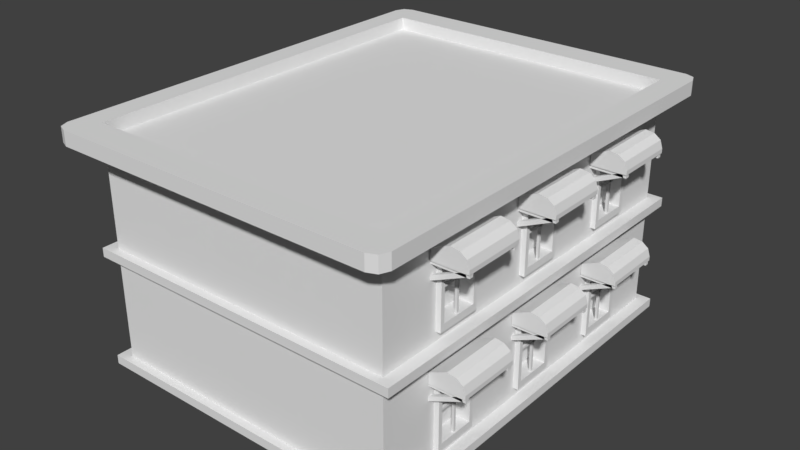 # Source: building-one.blend  (saved by Blender 2.79.0; exported with 4.5.12 LTS)
import bpy
from mathutils import Matrix  # noqa: F401  (used for matrix-valued properties, if any)

bpy.ops.wm.read_factory_settings(use_empty=True)
scene = bpy.context.scene
scene.name = 'Scene'

# ---- collections
col_collection_1 = bpy.data.collections.new('Collection 1'); scene.collection.children.link(col_collection_1)

# ---- world
world_world = bpy.data.worlds.new('World'); scene.world = world_world
world_world.color = (0.05088, 0.05088, 0.05088)
world_world.use_sun_shadow = False
world_world.sun_shadow_jitter_overblur = 0.0
world_world.cycles.sampling_method = 'MANUAL'

# ---- meshes
me_cube_007 = bpy.data.meshes.new('Cube.007')
me_cube_007.from_pydata([(2.816, 1.513, 3.665), (2.816, 1.513, 3.743), (2.816, 1.591, 3.665), (2.816, 1.591, 3.743), (3.586, 1.513, 3.665), (3.586, 1.513, 3.743), (3.586, 1.591, 3.665), (3.586, 1.591, 3.743), (2.831, 1.513, 3.359), (2.8, 1.513, 3.43), (2.831, 1.591, 3.359), (2.8, 1.591, 3.43), (3.535, 1.513, 3.672), (3.504, 1.513, 3.743), (3.535, 1.591, 3.672), (3.504, 1.591, 3.743), (2.816, 2.574, 3.665), (2.816, 2.574, 3.743), (2.816, 2.652, 3.665), (2.816, 2.652, 3.743), (3.586, 2.574, 3.665), (3.586, 2.574, 3.743), (3.586, 2.652, 3.665), (3.586, 2.652, 3.743), (2.831, 2.574, 3.359), (2.8, 2.574, 3.43), (2.831, 2.652, 3.359), (2.8, 2.652, 3.43), (3.535, 2.574, 3.672), (3.504, 2.574, 3.743), (3.535, 2.652, 3.672), (3.504, 2.652, 3.743), (2.924, 1.491, 3.725), (2.924, 1.491, 3.93), (2.924, 2.674, 3.725), (2.924, 2.674, 3.93), (3.596, 1.491, 3.732), (3.596, 1.491, 3.813), (3.596, 2.674, 3.732), (3.596, 2.674, 3.813), (3.428, 2.674, 3.725), (3.26, 2.674, 3.725), (3.092, 2.674, 3.725), (3.092, 2.674, 4.002), (3.26, 2.674, 4.073), (3.428, 2.674, 4.048), (3.092, 1.491, 3.725), (3.26, 1.491, 3.725), (3.428, 1.491, 3.725), (3.428, 1.491, 4.048), (3.26, 1.491, 4.073), (3.092, 1.491, 4.002), (2.924, 2.608, 3.725), (2.924, 1.558, 3.725), (2.924, 1.558, 3.93), (2.924, 2.608, 3.93), (3.596, 1.558, 3.732), (3.596, 2.608, 3.732), (3.596, 2.608, 3.813), (3.596, 1.558, 3.813), (3.428, 2.608, 4.048), (3.428, 1.558, 4.048), (3.26, 2.608, 4.073), (3.26, 1.558, 4.073), (3.092, 2.608, 4.002), (3.092, 1.558, 4.002), (3.092, 2.608, 3.725), (3.092, 1.558, 3.725), (3.26, 2.608, 3.725), (3.26, 1.558, 3.725), (3.428, 2.608, 3.725), (3.428, 1.558, 3.725), (3.55, 2.674, 3.957), (3.55, 1.491, 3.732), (3.55, 2.674, 3.732), (3.55, 1.491, 3.957), (3.55, 2.608, 3.957), (3.55, 1.558, 3.957), (3.55, 2.608, 3.732), (3.55, 1.558, 3.732), (2.853, 2.608, 3.777), (2.853, 1.558, 3.777), (3.021, 2.608, 3.826), (3.021, 1.558, 3.826), (3.189, 2.608, 3.896), (3.189, 1.558, 3.896), (3.357, 2.608, 3.968), (3.357, 1.558, 3.968), (3.48, 2.608, 3.98), (3.48, 1.558, 3.98), (2.816, -2.695, 3.665), (2.816, -2.695, 3.743), (2.816, -2.617, 3.665), (2.816, -2.617, 3.743), (3.586, -2.695, 3.665), (3.586, -2.695, 3.743), (3.586, -2.617, 3.665), (3.586, -2.617, 3.743), (2.831, -2.695, 3.359), (2.8, -2.695, 3.43), (2.831, -2.617, 3.359), (2.8, -2.617, 3.43), (3.535, -2.695, 3.672), (3.504, -2.695, 3.743), (3.535, -2.617, 3.672), (3.504, -2.617, 3.743), (2.816, -1.634, 3.665), (2.816, -1.634, 3.743), (2.816, -1.557, 3.665), (2.816, -1.557, 3.743), (3.586, -1.634, 3.665), (3.586, -1.634, 3.743), (3.586, -1.557, 3.665), (3.586, -1.557, 3.743), (2.831, -1.634, 3.359), (2.8, -1.634, 3.43), (2.831, -1.557, 3.359), (2.8, -1.557, 3.43), (3.535, -1.634, 3.672), (3.504, -1.634, 3.743), (3.535, -1.557, 3.672), (3.504, -1.557, 3.743), (2.924, -2.718, 3.725), (2.924, -2.718, 3.93), (2.924, -1.534, 3.725), (2.924, -1.534, 3.93), (3.596, -2.718, 3.732), (3.596, -2.718, 3.813), (3.596, -1.534, 3.732), (3.596, -1.534, 3.813), (3.428, -1.534, 3.725), (3.26, -1.534, 3.725), (3.092, -1.534, 3.725), (3.092, -1.534, 4.002), (3.26, -1.534, 4.073), (3.428, -1.534, 4.048), (3.092, -2.718, 3.725), (3.26, -2.718, 3.725), (3.428, -2.718, 3.725), (3.428, -2.718, 4.048), (3.26, -2.718, 4.073), (3.092, -2.718, 4.002), (2.924, -1.601, 3.725), (2.924, -2.651, 3.725), (2.924, -2.651, 3.93), (2.924, -1.601, 3.93), (3.596, -2.651, 3.732), (3.596, -1.601, 3.732), (3.596, -1.601, 3.813), (3.596, -2.651, 3.813), (3.428, -1.601, 4.048), (3.428, -2.651, 4.048), (3.26, -1.601, 4.073), (3.26, -2.651, 4.073), (3.092, -1.601, 4.002), (3.092, -2.651, 4.002), (3.092, -1.601, 3.725), (3.092, -2.651, 3.725), (3.26, -1.601, 3.725), (3.26, -2.651, 3.725), (3.428, -1.601, 3.725), (3.428, -2.651, 3.725), (3.55, -1.534, 3.957), (3.55, -2.718, 3.732), (3.55, -1.534, 3.732), (3.55, -2.718, 3.957), (3.55, -1.601, 3.957), (3.55, -2.651, 3.957), (3.55, -1.601, 3.732), (3.55, -2.651, 3.732), (2.853, -1.601, 3.777), (2.853, -2.651, 3.777), (3.021, -1.601, 3.826), (3.021, -2.651, 3.826), (3.189, -1.601, 3.896), (3.189, -2.651, 3.896), (3.357, -1.601, 3.968), (3.357, -2.651, 3.968), (3.48, -1.601, 3.98), (3.48, -2.651, 3.98), (2.816, -0.5608, 3.665), (2.816, -0.5608, 3.743), (2.816, -0.4831, 3.665), (2.816, -0.4831, 3.743), (3.586, -0.5608, 3.665), (3.586, -0.5608, 3.743), (3.586, -0.4831, 3.665), (3.586, -0.4831, 3.743), (2.831, -0.5608, 3.359), (2.8, -0.5608, 3.43), (2.831, -0.4831, 3.359), (2.8, -0.4831, 3.43), (3.535, -0.5608, 3.672), (3.504, -0.5608, 3.743), (3.535, -0.4831, 3.672), (3.504, -0.4831, 3.743), (2.816, 0.4997, 3.665), (2.816, 0.4997, 3.743), (2.816, 0.5774, 3.665), (2.816, 0.5774, 3.743), (3.586, 0.4997, 3.665), (3.586, 0.4997, 3.743), (3.586, 0.5774, 3.665), (3.586, 0.5774, 3.743), (2.831, 0.4997, 3.359), (2.8, 0.4997, 3.43), (2.831, 0.5774, 3.359), (2.8, 0.5774, 3.43), (3.535, 0.4997, 3.672), (3.504, 0.4997, 3.743), (3.535, 0.5774, 3.672), (3.504, 0.5774, 3.743), (2.924, -0.5834, 3.725), (2.924, -0.5834, 3.93), (2.924, 0.6, 3.725), (2.924, 0.6, 3.93), (3.596, -0.5834, 3.732), (3.596, -0.5834, 3.813), (3.596, 0.6, 3.732), (3.596, 0.6, 3.813), (3.428, 0.6, 3.725), (3.26, 0.6, 3.725), (3.092, 0.6, 3.725), (3.092, 0.6, 4.002), (3.26, 0.6, 4.073), (3.428, 0.6, 4.048), (3.092, -0.5834, 3.725), (3.26, -0.5834, 3.725), (3.428, -0.5834, 3.725), (3.428, -0.5834, 4.048), (3.26, -0.5834, 4.073), (3.092, -0.5834, 4.002), (2.924, 0.5333, 3.725), (2.924, -0.5167, 3.725), (2.924, -0.5167, 3.93), (2.924, 0.5333, 3.93), (3.596, -0.5167, 3.732), (3.596, 0.5333, 3.732), (3.596, 0.5333, 3.813), (3.596, -0.5167, 3.813), (3.428, 0.5333, 4.048), (3.428, -0.5167, 4.048), (3.26, 0.5333, 4.073), (3.26, -0.5167, 4.073), (3.092, 0.5333, 4.002), (3.092, -0.5167, 4.002), (3.092, 0.5333, 3.725), (3.092, -0.5167, 3.725), (3.26, 0.5333, 3.725), (3.26, -0.5167, 3.725), (3.428, 0.5333, 3.725), (3.428, -0.5167, 3.725), (3.55, 0.6, 3.957), (3.55, -0.5834, 3.732), (3.55, 0.6, 3.732), (3.55, -0.5834, 3.957), (3.55, 0.5333, 3.957), (3.55, -0.5167, 3.957), (3.55, 0.5333, 3.732), (3.55, -0.5167, 3.732), (2.853, 0.5333, 3.777), (2.853, -0.5167, 3.777), (3.021, 0.5333, 3.826), (3.021, -0.5167, 3.826), (3.189, 0.5333, 3.896), (3.189, -0.5167, 3.896), (3.357, 0.5333, 3.968), (3.357, -0.5167, 3.968), (3.48, 0.5333, 3.98), (3.48, -0.5167, 3.98), (2.816, 1.513, 1.61), (2.816, 1.513, 1.688), (2.816, 1.591, 1.61), (2.816, 1.591, 1.688), (3.586, 1.513, 1.61), (3.586, 1.513, 1.688), (3.586, 1.591, 1.61), (3.586, 1.591, 1.688), (2.831, 1.513, 1.304), (2.8, 1.513, 1.375), (2.831, 1.591, 1.304), (2.8, 1.591, 1.375), (3.535, 1.513, 1.617), (3.504, 1.513, 1.688), (3.535, 1.591, 1.617), (3.504, 1.591, 1.688), (2.816, 2.574, 1.61), (2.816, 2.574, 1.688), (2.816, 2.652, 1.61), (2.816, 2.652, 1.688), (3.586, 2.574, 1.61), (3.586, 2.574, 1.688), (3.586, 2.652, 1.61), (3.586, 2.652, 1.688), (2.831, 2.574, 1.304), (2.8, 2.574, 1.375), (2.831, 2.652, 1.304), (2.8, 2.652, 1.375), (3.535, 2.574, 1.617), (3.504, 2.574, 1.688), (3.535, 2.652, 1.617), (3.504, 2.652, 1.688), (2.924, 1.491, 1.67), (2.924, 1.491, 1.875), (2.924, 2.674, 1.67), (2.924, 2.674, 1.875), (3.596, 1.491, 1.677), (3.596, 1.491, 1.758), (3.596, 2.674, 1.677), (3.596, 2.674, 1.758), (3.428, 2.674, 1.67), (3.26, 2.674, 1.67), (3.092, 2.674, 1.67), (3.092, 2.674, 1.947), (3.26, 2.674, 2.018), (3.428, 2.674, 1.993), (3.092, 1.491, 1.67), (3.26, 1.491, 1.67), (3.428, 1.491, 1.67), (3.428, 1.491, 1.993), (3.26, 1.491, 2.018), (3.092, 1.491, 1.947), (2.924, 2.608, 1.67), (2.924, 1.558, 1.67), (2.924, 1.558, 1.875), (2.924, 2.608, 1.875), (3.596, 1.558, 1.677), (3.596, 2.608, 1.677), (3.596, 2.608, 1.758), (3.596, 1.558, 1.758), (3.428, 2.608, 1.993), (3.428, 1.558, 1.993), (3.26, 2.608, 2.018), (3.26, 1.558, 2.018), (3.092, 2.608, 1.947), (3.092, 1.558, 1.947), (3.092, 2.608, 1.67), (3.092, 1.558, 1.67), (3.26, 2.608, 1.67), (3.26, 1.558, 1.67), (3.428, 2.608, 1.67), (3.428, 1.558, 1.67), (3.55, 2.674, 1.902), (3.55, 1.491, 1.677), (3.55, 2.674, 1.677), (3.55, 1.491, 1.902), (3.55, 2.608, 1.902), (3.55, 1.558, 1.902), (3.55, 2.608, 1.677), (3.55, 1.558, 1.677), (2.853, 2.608, 1.722), (2.853, 1.558, 1.722), (3.021, 2.608, 1.771), (3.021, 1.558, 1.771), (3.189, 2.608, 1.841), (3.189, 1.558, 1.841), (3.357, 2.608, 1.913), (3.357, 1.558, 1.913), (3.48, 2.608, 1.925), (3.48, 1.558, 1.925), (2.816, -0.5608, 1.61), (2.816, -0.5608, 1.688), (2.816, -0.4831, 1.61), (2.816, -0.4831, 1.688), (3.586, -0.5608, 1.61), (3.586, -0.5608, 1.688), (3.586, -0.4831, 1.61), (3.586, -0.4831, 1.688), (2.831, -0.5608, 1.304), (2.8, -0.5608, 1.375), (2.831, -0.4831, 1.304), (2.8, -0.4831, 1.375), (3.535, -0.5608, 1.617), (3.504, -0.5608, 1.688), (3.535, -0.4831, 1.617), (3.504, -0.4831, 1.688), (2.816, 0.4997, 1.61), (2.816, 0.4997, 1.688), (2.816, 0.5774, 1.61), (2.816, 0.5774, 1.688), (3.586, 0.4997, 1.61), (3.586, 0.4997, 1.688), (3.586, 0.5774, 1.61), (3.586, 0.5774, 1.688), (2.831, 0.4997, 1.304), (2.8, 0.4997, 1.375), (2.831, 0.5774, 1.304), (2.8, 0.5774, 1.375), (3.535, 0.4997, 1.617), (3.504, 0.4997, 1.688), (3.535, 0.5774, 1.617), (3.504, 0.5774, 1.688), (2.924, -0.5834, 1.67), (2.924, -0.5834, 1.875), (2.924, 0.6, 1.67), (2.924, 0.6, 1.875), (3.596, -0.5834, 1.677), (3.596, -0.5834, 1.758), (3.596, 0.6, 1.677), (3.596, 0.6, 1.758), (3.428, 0.6, 1.67), (3.26, 0.6, 1.67), (3.092, 0.6, 1.67), (3.092, 0.6, 1.947), (3.26, 0.6, 2.018), (3.428, 0.6, 1.993), (3.092, -0.5834, 1.67), (3.26, -0.5834, 1.67), (3.428, -0.5834, 1.67), (3.428, -0.5834, 1.993), (3.26, -0.5834, 2.018), (3.092, -0.5834, 1.947), (2.924, 0.5333, 1.67), (2.924, -0.5167, 1.67), (2.924, -0.5167, 1.875), (2.924, 0.5333, 1.875), (3.596, -0.5167, 1.677), (3.596, 0.5333, 1.677), (3.596, 0.5333, 1.758), (3.596, -0.5167, 1.758), (3.428, 0.5333, 1.993), (3.428, -0.5167, 1.993), (3.26, 0.5333, 2.018), (3.26, -0.5167, 2.018), (3.092, 0.5333, 1.947), (3.092, -0.5167, 1.947), (3.092, 0.5333, 1.67), (3.092, -0.5167, 1.67), (3.26, 0.5333, 1.67), (3.26, -0.5167, 1.67), (3.428, 0.5333, 1.67), (3.428, -0.5167, 1.67), (3.55, 0.6, 1.902), (3.55, -0.5834, 1.677), (3.55, 0.6, 1.677), (3.55, -0.5834, 1.902), (3.55, 0.5333, 1.902), (3.55, -0.5167, 1.902), (3.55, 0.5333, 1.677), (3.55, -0.5167, 1.677), (2.853, 0.5333, 1.722), (2.853, -0.5167, 1.722), (3.021, 0.5333, 1.771), (3.021, -0.5167, 1.771), (3.189, 0.5333, 1.841), (3.189, -0.5167, 1.841), (3.357, 0.5333, 1.913), (3.357, -0.5167, 1.913), (3.48, 0.5333, 1.925), (3.48, -0.5167, 1.925), (2.816, -2.695, 1.61), (2.816, -2.695, 1.688), (2.816, -2.617, 1.61), (2.816, -2.617, 1.688), (3.586, -2.695, 1.61), (3.586, -2.695, 1.688), (3.586, -2.617, 1.61), (3.586, -2.617, 1.688), (2.831, -2.695, 1.304), (2.8, -2.695, 1.375), (2.831, -2.617, 1.304), (2.8, -2.617, 1.375), (3.535, -2.695, 1.617), (3.504, -2.695, 1.688), (3.535, -2.617, 1.617), (3.504, -2.617, 1.688), (2.816, -1.634, 1.61), (2.816, -1.634, 1.688), (2.816, -1.557, 1.61), (2.816, -1.557, 1.688), (3.586, -1.634, 1.61), (3.586, -1.634, 1.688), (3.586, -1.557, 1.61), (3.586, -1.557, 1.688), (2.831, -1.634, 1.304), (2.8, -1.634, 1.375), (2.831, -1.557, 1.304), (2.8, -1.557, 1.375), (3.535, -1.634, 1.617), (3.504, -1.634, 1.688), (3.535, -1.557, 1.617), (3.504, -1.557, 1.688), (2.924, -2.718, 1.67), (2.924, -2.718, 1.875), (2.924, -1.534, 1.67), (2.924, -1.534, 1.875), (3.596, -2.718, 1.677), (3.596, -2.718, 1.758), (3.596, -1.534, 1.677), (3.596, -1.534, 1.758), (3.428, -1.534, 1.67), (3.26, -1.534, 1.67), (3.092, -1.534, 1.67), (3.092, -1.534, 1.947), (3.26, -1.534, 2.018), (3.428, -1.534, 1.993), (3.092, -2.718, 1.67), (3.26, -2.718, 1.67), (3.428, -2.718, 1.67), (3.428, -2.718, 1.993), (3.26, -2.718, 2.018), (3.092, -2.718, 1.947), (2.924, -1.601, 1.67), (2.924, -2.651, 1.67), (2.924, -2.651, 1.875), (2.924, -1.601, 1.875), (3.596, -2.651, 1.677), (3.596, -1.601, 1.677), (3.596, -1.601, 1.758), (3.596, -2.651, 1.758), (3.428, -1.601, 1.993), (3.428, -2.651, 1.993), (3.26, -1.601, 2.018), (3.26, -2.651, 2.018), (3.092, -1.601, 1.947), (3.092, -2.651, 1.947), (3.092, -1.601, 1.67), (3.092, -2.651, 1.67), (3.26, -1.601, 1.67), (3.26, -2.651, 1.67), (3.428, -1.601, 1.67), (3.428, -2.651, 1.67), (3.55, -1.534, 1.902), (3.55, -2.718, 1.677), (3.55, -1.534, 1.677), (3.55, -2.718, 1.902), (3.55, -1.601, 1.902), (3.55, -2.651, 1.902), (3.55, -1.601, 1.677), (3.55, -2.651, 1.677), (2.853, -1.601, 1.722), (2.853, -2.651, 1.722), (3.021, -1.601, 1.771), (3.021, -2.651, 1.771), (3.189, -1.601, 1.841), (3.189, -2.651, 1.841), (3.357, -1.601, 1.913), (3.357, -2.651, 1.913), (3.48, -1.601, 1.925), (3.48, -2.651, 1.925), (-2.913, -3.722, 4.579), (-2.913, 3.722, 4.579), (2.913, -3.722, 4.579), (2.913, 3.722, 4.579), (-2.913, -3.722, 4.3), (-2.913, 3.722, 4.3), (2.913, 3.722, 4.3), (2.913, -3.722, 4.3), (-2.913, -3.722, 4.338), (-2.913, 3.722, 4.338), (2.913, 3.722, 4.338), (2.913, -3.722, 4.338), (-3.12, -4.294, 4.3), (-3.361, -4.053, 4.3), (-3.212, -4.104, 4.3), (-3.29, -4.224, 4.3), (-3.361, -4.053, 4.579), (-3.12, -4.294, 4.579), (-3.212, -4.104, 4.579), (-3.29, -4.224, 4.579), (-3.12, 4.294, 4.579), (-3.361, 4.053, 4.579), (-3.212, 4.104, 4.579), (-3.29, 4.224, 4.579), (3.361, 4.053, 4.579), (3.12, 4.294, 4.579), (3.212, 4.104, 4.579), (3.29, 4.224, 4.579), (3.12, -4.294, 4.579), (3.361, -4.053, 4.579), (3.212, -4.104, 4.579), (3.29, -4.224, 4.579), (-3.361, 4.053, 4.3), (-3.12, 4.294, 4.3), (-3.212, 4.104, 4.3), (-3.29, 4.224, 4.3), (3.12, 4.294, 4.3), (3.361, 4.053, 4.3), (3.212, 4.104, 4.3), (3.29, 4.224, 4.3), (3.361, -4.053, 4.3), (3.12, -4.294, 4.3), (3.212, -4.104, 4.3), (3.29, -4.224, 4.3), (-2.913, 3.722, 2.147), (2.913, 3.722, 2.147), (2.913, -3.722, 2.147), (-2.913, -3.722, 2.147), (-2.913, 3.722, 0.1692), (2.913, 3.722, 0.1692), (2.913, -3.722, 0.1692), (-2.913, -3.722, 0.1692), (2.913, 2.658, 2.147), (2.913, 1.595, 2.147), (2.913, 0.5317, 2.147), (2.913, -0.5317, 2.147), (2.913, -1.595, 2.147), (2.913, -2.658, 2.147), (2.913, 2.658, 0.1692), (2.913, 1.595, 0.1692), (2.913, 0.5317, 0.1692), (2.913, -0.5317, 0.1692), (2.913, -1.595, 0.1692), (2.913, -2.658, 0.1692), (2.913, 2.558, 1.82), (2.913, 1.696, 1.82), (2.913, 0.4309, 1.82), (2.913, -0.4309, 1.82), (2.913, -1.696, 1.82), (2.913, -2.558, 1.82), (2.913, 2.558, 0.342), (2.913, 1.696, 0.342), (2.913, 0.4309, 0.342), (2.913, -0.4309, 0.342), (2.913, -1.696, 0.342), (2.913, -2.558, 0.342), (2.913, 2.479, 1.684), (2.913, 1.775, 1.684), (2.913, 0.352, 1.684), (2.913, -0.352, 1.684), (2.913, -1.775, 1.684), (2.913, -2.479, 1.684), (2.913, 2.479, 0.4773), (2.913, 1.775, 0.4773), (2.913, 0.352, 0.4773), (2.913, -0.352, 0.4773), (2.913, -1.775, 0.4773), (2.913, -2.479, 0.4773), (2.726, 2.479, 1.684), (2.726, 1.775, 1.684), (2.726, 0.352, 1.684), (2.726, -0.352, 1.684), (2.726, -1.775, 1.684), (2.726, -2.479, 1.684), (2.726, 2.479, 0.4773), (2.726, 1.775, 0.4773), (2.726, 0.352, 0.4773), (2.726, -0.352, 0.4773), (2.726, -1.775, 0.4773), (2.726, -2.479, 0.4773), (3.008, 2.558, 1.82), (3.008, 1.696, 1.82), (3.008, 0.4309, 1.82), (3.008, -0.4309, 1.82), (3.008, -1.696, 1.82), (3.008, -2.558, 1.82), (3.008, 2.558, 0.342), (3.008, 1.696, 0.342), (3.008, 0.4309, 0.342), (3.008, -0.4309, 0.342), (3.008, -1.696, 0.342), (3.008, -2.558, 0.342), (3.008, 2.479, 1.684), (3.008, 1.775, 1.684), (3.008, 0.352, 1.684), (3.008, -0.352, 1.684), (3.008, -1.775, 1.684), (3.008, -2.479, 1.684), (3.008, 2.479, 0.4773), (3.008, 1.775, 0.4773), (3.008, 0.352, 0.4773), (3.008, -0.352, 0.4773), (3.008, -1.775, 0.4773), (3.008, -2.479, 0.4773), (2.937, -0.02294, 0.4459), (2.937, -0.02294, 1.716), (2.937, 0.02294, 0.4459), (2.937, 0.02294, 1.716), (2.983, -0.02294, 0.4459), (2.983, -0.02294, 1.716), (2.983, 0.02294, 0.4459), (2.983, 0.02294, 1.716), (2.937, 2.104, 0.4459), (2.937, 2.104, 1.716), (2.937, 2.15, 0.4459), (2.937, 2.15, 1.716), (2.983, 2.104, 0.4459), (2.983, 2.104, 1.716), (2.983, 2.15, 0.4459), (2.983, 2.15, 1.716), (2.937, -2.15, 0.4459), (2.937, -2.15, 1.716), (2.937, -2.104, 0.4459), (2.937, -2.104, 1.716), (2.983, -2.15, 0.4459), (2.983, -2.15, 1.716), (2.983, -2.104, 0.4459), (2.983, -2.104, 1.716), (2.937, 0.4101, 1.058), (2.937, -0.4101, 1.058), (2.937, 0.4101, 1.104), (2.937, -0.4101, 1.104), (2.983, 0.4101, 1.058), (2.983, -0.4101, 1.058), (2.983, 0.4101, 1.104), (2.983, -0.4101, 1.104), (2.937, 2.537, 1.058), (2.937, 1.717, 1.058), (2.937, 2.537, 1.104), (2.937, 1.717, 1.104), (2.983, 2.537, 1.058), (2.983, 1.717, 1.058), (2.983, 2.537, 1.104), (2.983, 1.717, 1.104), (2.937, -1.717, 1.058), (2.937, -2.537, 1.058), (2.937, -1.717, 1.104), (2.937, -2.537, 1.104), (2.983, -1.717, 1.058), (2.983, -2.537, 1.058), (2.983, -1.717, 1.104), (2.983, -2.537, 1.104), (-2.913, 3.722, 0.0), (2.913, 3.722, 0.0), (2.913, -3.722, 0.0), (-2.913, -3.722, 0.0), (-2.913, 3.722, 0.1692), (2.913, 3.722, 0.1692), (2.913, -3.722, 0.1692), (-2.913, -3.722, 0.1692), (-3.138, 3.875, 0.1692), (-3.138, 3.875, 0.0), (3.138, 3.875, 0.1692), (3.138, 3.875, 0.0), (3.138, -3.875, 0.1692), (3.138, -3.875, 0.0), (-3.138, -3.875, 0.0), (-3.138, -3.875, 0.1692), (-2.913, 3.722, 4.295), (2.913, 3.722, 4.295), (2.913, -3.722, 4.295), (-2.913, -3.722, 4.295), (-2.913, 3.722, 2.317), (2.913, 3.722, 2.317), (2.913, -3.722, 2.317), (-2.913, -3.722, 2.317), (2.913, 2.658, 4.295), (2.913, 1.595, 4.295), (2.913, 0.5317, 4.295), (2.913, -0.5317, 4.295), (2.913, -1.595, 4.295), (2.913, -2.658, 4.295), (2.913, 2.658, 2.317), (2.913, 1.595, 2.317), (2.913, 0.5317, 2.317), (2.913, -0.5317, 2.317), (2.913, -1.595, 2.317), (2.913, -2.658, 2.317), (2.913, 2.558, 3.967), (2.913, 1.696, 3.967), (2.913, 0.4309, 3.967), (2.913, -0.4309, 3.967), (2.913, -1.696, 3.967), (2.913, -2.558, 3.967), (2.913, 2.558, 2.489), (2.913, 1.696, 2.489), (2.913, 0.4309, 2.489), (2.913, -0.4309, 2.489), (2.913, -1.696, 2.489), (2.913, -2.558, 2.489), (2.913, 2.479, 3.832), (2.913, 1.775, 3.832), (2.913, 0.352, 3.832), (2.913, -0.352, 3.832), (2.913, -1.775, 3.832), (2.913, -2.479, 3.832), (2.913, 2.479, 2.625), (2.913, 1.775, 2.625), (2.913, 0.352, 2.625), (2.913, -0.352, 2.625), (2.913, -1.775, 2.625), (2.913, -2.479, 2.625), (2.726, 2.479, 3.832), (2.726, 1.775, 3.832), (2.726, 0.352, 3.832), (2.726, -0.352, 3.832), (2.726, -1.775, 3.832), (2.726, -2.479, 3.832), (2.726, 2.479, 2.625), (2.726, 1.775, 2.625), (2.726, 0.352, 2.625), (2.726, -0.352, 2.625), (2.726, -1.775, 2.625), (2.726, -2.479, 2.625), (3.008, 2.558, 3.967), (3.008, 1.696, 3.967), (3.008, 0.4309, 3.967), (3.008, -0.4309, 3.967), (3.008, -1.696, 3.967), (3.008, -2.558, 3.967), (3.008, 2.558, 2.489), (3.008, 1.696, 2.489), (3.008, 0.4309, 2.489), (3.008, -0.4309, 2.489), (3.008, -1.696, 2.489), (3.008, -2.558, 2.489), (3.008, 2.479, 3.832), (3.008, 1.775, 3.832), (3.008, 0.352, 3.832), (3.008, -0.352, 3.832), (3.008, -1.775, 3.832), (3.008, -2.479, 3.832), (3.008, 2.479, 2.625), (3.008, 1.775, 2.625), (3.008, 0.352, 2.625), (3.008, -0.352, 2.625), (3.008, -1.775, 2.625), (3.008, -2.479, 2.625), (2.937, -0.02294, 2.593), (2.937, -0.02294, 3.863), (2.937, 0.02294, 2.593), (2.937, 0.02294, 3.863), (2.983, -0.02294, 2.593), (2.983, -0.02294, 3.863), (2.983, 0.02294, 2.593), (2.983, 0.02294, 3.863), (2.937, 2.104, 2.593), (2.937, 2.104, 3.863), (2.937, 2.15, 2.593), (2.937, 2.15, 3.863), (2.983, 2.104, 2.593), (2.983, 2.104, 3.863), (2.983, 2.15, 2.593), (2.983, 2.15, 3.863), (2.937, -2.15, 2.593), (2.937, -2.15, 3.863), (2.937, -2.104, 2.593), (2.937, -2.104, 3.863), (2.983, -2.15, 2.593), (2.983, -2.15, 3.863), (2.983, -2.104, 2.593), (2.983, -2.104, 3.863), (2.937, 0.4101, 3.205), (2.937, -0.4101, 3.205), (2.937, 0.4101, 3.251), (2.937, -0.4101, 3.251), (2.983, 0.4101, 3.205), (2.983, -0.4101, 3.205), (2.983, 0.4101, 3.251), (2.983, -0.4101, 3.251), (2.937, 2.537, 3.205), (2.937, 1.717, 3.205), (2.937, 2.537, 3.251), (2.937, 1.717, 3.251), (2.983, 2.537, 3.205), (2.983, 1.717, 3.205), (2.983, 2.537, 3.251), (2.983, 1.717, 3.251), (2.937, -1.717, 3.205), (2.937, -2.537, 3.205), (2.937, -1.717, 3.251), (2.937, -2.537, 3.251), (2.983, -1.717, 3.205), (2.983, -2.537, 3.205), (2.983, -1.717, 3.251), (2.983, -2.537, 3.251), (-2.913, 3.722, 2.147), (2.913, 3.722, 2.147), (2.913, -3.722, 2.147), (-2.913, -3.722, 2.147), (-2.913, 3.722, 2.317), (2.913, 3.722, 2.317), (2.913, -3.722, 2.317), (-2.913, -3.722, 2.317), (-3.138, 3.875, 2.317), (-3.138, 3.875, 2.147), (3.138, 3.875, 2.317), (3.138, 3.875, 2.147), (3.138, -3.875, 2.317), (3.138, -3.875, 2.147), (-3.138, -3.875, 2.147), (-3.138, -3.875, 2.317)], [], [(0, 1, 3, 2), (2, 3, 7, 6), (6, 7, 5, 4), (4, 5, 1, 0), (2, 6, 4, 0), (7, 3, 1, 5), (8, 9, 11, 10), (10, 11, 15, 14), (14, 15, 13, 12), (12, 13, 9, 8), (10, 14, 12, 8), (15, 11, 9, 13), (16, 17, 19, 18), (18, 19, 23, 22), (22, 23, 21, 20), (20, 21, 17, 16), (18, 22, 20, 16), (23, 19, 17, 21), (24, 25, 27, 26), (26, 27, 31, 30), (30, 31, 29, 28), (28, 29, 25, 24), (26, 30, 28, 24), (31, 27, 25, 29), (52, 55, 35, 34), (74, 72, 39, 38), (56, 59, 37, 36), (46, 51, 33, 32), (79, 56, 36, 73), (65, 54, 33, 51), (77, 61, 49, 75), (61, 63, 50, 49), (63, 65, 51, 50), (53, 67, 46, 32), (67, 69, 47, 46), (69, 71, 48, 47), (73, 75, 49, 48), (48, 49, 50, 47), (47, 50, 51, 46), (34, 35, 43, 42), (42, 43, 44, 41), (41, 44, 45, 40), (41, 40, 70, 68), (67, 53, 81, 83), (42, 41, 68, 66), (79, 71, 87, 89), (34, 42, 66, 52), (53, 52, 80, 81), (44, 43, 64, 62), (62, 64, 65, 63), (45, 44, 62, 60), (60, 62, 63, 61), (72, 45, 60, 76), (76, 60, 61, 77), (43, 35, 55, 64), (64, 55, 54, 65), (74, 38, 57, 78), (78, 57, 56, 79), (38, 39, 58, 57), (57, 58, 59, 56), (32, 33, 54, 53), (53, 54, 55, 52), (71, 69, 85, 87), (40, 74, 78, 70), (58, 76, 77, 59), (39, 72, 76, 58), (36, 37, 75, 73), (59, 77, 75, 37), (71, 79, 73, 48), (40, 45, 72, 74), (84, 86, 87, 85), (82, 84, 85, 83), (80, 82, 83, 81), (86, 88, 89, 87), (66, 68, 84, 82), (69, 67, 83, 85), (68, 70, 86, 84), (70, 78, 88, 86), (52, 66, 82, 80), (78, 79, 89, 88), (90, 91, 93, 92), (92, 93, 97, 96), (96, 97, 95, 94), (94, 95, 91, 90), (92, 96, 94, 90), (97, 93, 91, 95), (98, 99, 101, 100), (100, 101, 105, 104), (104, 105, 103, 102), (102, 103, 99, 98), (100, 104, 102, 98), (105, 101, 99, 103), (106, 107, 109, 108), (108, 109, 113, 112), (112, 113, 111, 110), (110, 111, 107, 106), (108, 112, 110, 106), (113, 109, 107, 111), (114, 115, 117, 116), (116, 117, 121, 120), (120, 121, 119, 118), (118, 119, 115, 114), (116, 120, 118, 114), (121, 117, 115, 119), (142, 145, 125, 124), (164, 162, 129, 128), (146, 149, 127, 126), (136, 141, 123, 122), (169, 146, 126, 163), (155, 144, 123, 141), (167, 151, 139, 165), (151, 153, 140, 139), (153, 155, 141, 140), (143, 157, 136, 122), (157, 159, 137, 136), (159, 161, 138, 137), (163, 165, 139, 138), (138, 139, 140, 137), (137, 140, 141, 136), (124, 125, 133, 132), (132, 133, 134, 131), (131, 134, 135, 130), (131, 130, 160, 158), (157, 143, 171, 173), (132, 131, 158, 156), (169, 161, 177, 179), (124, 132, 156, 142), (143, 142, 170, 171), (134, 133, 154, 152), (152, 154, 155, 153), (135, 134, 152, 150), (150, 152, 153, 151), (162, 135, 150, 166), (166, 150, 151, 167), (133, 125, 145, 154), (154, 145, 144, 155), (164, 128, 147, 168), (168, 147, 146, 169), (128, 129, 148, 147), (147, 148, 149, 146), (122, 123, 144, 143), (143, 144, 145, 142), (161, 159, 175, 177), (130, 164, 168, 160), (148, 166, 167, 149), (129, 162, 166, 148), (126, 127, 165, 163), (149, 167, 165, 127), (161, 169, 163, 138), (130, 135, 162, 164), (174, 176, 177, 175), (172, 174, 175, 173), (170, 172, 173, 171), (176, 178, 179, 177), (156, 158, 174, 172), (159, 157, 173, 175), (158, 160, 176, 174), (160, 168, 178, 176), (142, 156, 172, 170), (168, 169, 179, 178), (180, 181, 183, 182), (182, 183, 187, 186), (186, 187, 185, 184), (184, 185, 181, 180), (182, 186, 184, 180), (187, 183, 181, 185), (188, 189, 191, 190), (190, 191, 195, 194), (194, 195, 193, 192), (192, 193, 189, 188), (190, 194, 192, 188), (195, 191, 189, 193), (196, 197, 199, 198), (198, 199, 203, 202), (202, 203, 201, 200), (200, 201, 197, 196), (198, 202, 200, 196), (203, 199, 197, 201), (204, 205, 207, 206), (206, 207, 211, 210), (210, 211, 209, 208), (208, 209, 205, 204), (206, 210, 208, 204), (211, 207, 205, 209), (232, 235, 215, 214), (254, 252, 219, 218), (236, 239, 217, 216), (226, 231, 213, 212), (259, 236, 216, 253), (245, 234, 213, 231), (257, 241, 229, 255), (241, 243, 230, 229), (243, 245, 231, 230), (233, 247, 226, 212), (247, 249, 227, 226), (249, 251, 228, 227), (253, 255, 229, 228), (228, 229, 230, 227), (227, 230, 231, 226), (214, 215, 223, 222), (222, 223, 224, 221), (221, 224, 225, 220), (221, 220, 250, 248), (247, 233, 261, 263), (222, 221, 248, 246), (259, 251, 267, 269), (214, 222, 246, 232), (233, 232, 260, 261), (224, 223, 244, 242), (242, 244, 245, 243), (225, 224, 242, 240), (240, 242, 243, 241), (252, 225, 240, 256), (256, 240, 241, 257), (223, 215, 235, 244), (244, 235, 234, 245), (254, 218, 237, 258), (258, 237, 236, 259), (218, 219, 238, 237), (237, 238, 239, 236), (212, 213, 234, 233), (233, 234, 235, 232), (251, 249, 265, 267), (220, 254, 258, 250), (238, 256, 257, 239), (219, 252, 256, 238), (216, 217, 255, 253), (239, 257, 255, 217), (251, 259, 253, 228), (220, 225, 252, 254), (264, 266, 267, 265), (262, 264, 265, 263), (260, 262, 263, 261), (266, 268, 269, 267), (246, 248, 264, 262), (249, 247, 263, 265), (248, 250, 266, 264), (250, 258, 268, 266), (232, 246, 262, 260), (258, 259, 269, 268), (270, 271, 273, 272), (272, 273, 277, 276), (276, 277, 275, 274), (274, 275, 271, 270), (272, 276, 274, 270), (277, 273, 271, 275), (278, 279, 281, 280), (280, 281, 285, 284), (284, 285, 283, 282), (282, 283, 279, 278), (280, 284, 282, 278), (285, 281, 279, 283), (286, 287, 289, 288), (288, 289, 293, 292), (292, 293, 291, 290), (290, 291, 287, 286), (288, 292, 290, 286), (293, 289, 287, 291), (294, 295, 297, 296), (296, 297, 301, 300), (300, 301, 299, 298), (298, 299, 295, 294), (296, 300, 298, 294), (301, 297, 295, 299), (322, 325, 305, 304), (344, 342, 309, 308), (326, 329, 307, 306), (316, 321, 303, 302), (349, 326, 306, 343), (335, 324, 303, 321), (347, 331, 319, 345), (331, 333, 320, 319), (333, 335, 321, 320), (323, 337, 316, 302), (337, 339, 317, 316), (339, 341, 318, 317), (343, 345, 319, 318), (318, 319, 320, 317), (317, 320, 321, 316), (304, 305, 313, 312), (312, 313, 314, 311), (311, 314, 315, 310), (311, 310, 340, 338), (337, 323, 351, 353), (312, 311, 338, 336), (349, 341, 357, 359), (304, 312, 336, 322), (323, 322, 350, 351), (314, 313, 334, 332), (332, 334, 335, 333), (315, 314, 332, 330), (330, 332, 333, 331), (342, 315, 330, 346), (346, 330, 331, 347), (313, 305, 325, 334), (334, 325, 324, 335), (344, 308, 327, 348), (348, 327, 326, 349), (308, 309, 328, 327), (327, 328, 329, 326), (302, 303, 324, 323), (323, 324, 325, 322), (341, 339, 355, 357), (310, 344, 348, 340), (328, 346, 347, 329), (309, 342, 346, 328), (306, 307, 345, 343), (329, 347, 345, 307), (341, 349, 343, 318), (310, 315, 342, 344), (354, 356, 357, 355), (352, 354, 355, 353), (350, 352, 353, 351), (356, 358, 359, 357), (336, 338, 354, 352), (339, 337, 353, 355), (338, 340, 356, 354), (340, 348, 358, 356), (322, 336, 352, 350), (348, 349, 359, 358), (360, 361, 363, 362), (362, 363, 367, 366), (366, 367, 365, 364), (364, 365, 361, 360), (362, 366, 364, 360), (367, 363, 361, 365), (368, 369, 371, 370), (370, 371, 375, 374), (374, 375, 373, 372), (372, 373, 369, 368), (370, 374, 372, 368), (375, 371, 369, 373), (376, 377, 379, 378), (378, 379, 383, 382), (382, 383, 381, 380), (380, 381, 377, 376), (378, 382, 380, 376), (383, 379, 377, 381), (384, 385, 387, 386), (386, 387, 391, 390), (390, 391, 389, 388), (388, 389, 385, 384), (386, 390, 388, 384), (391, 387, 385, 389), (412, 415, 395, 394), (434, 432, 399, 398), (416, 419, 397, 396), (406, 411, 393, 392), (439, 416, 396, 433), (425, 414, 393, 411), (437, 421, 409, 435), (421, 423, 410, 409), (423, 425, 411, 410), (413, 427, 406, 392), (427, 429, 407, 406), (429, 431, 408, 407), (433, 435, 409, 408), (408, 409, 410, 407), (407, 410, 411, 406), (394, 395, 403, 402), (402, 403, 404, 401), (401, 404, 405, 400), (401, 400, 430, 428), (427, 413, 441, 443), (402, 401, 428, 426), (439, 431, 447, 449), (394, 402, 426, 412), (413, 412, 440, 441), (404, 403, 424, 422), (422, 424, 425, 423), (405, 404, 422, 420), (420, 422, 423, 421), (432, 405, 420, 436), (436, 420, 421, 437), (403, 395, 415, 424), (424, 415, 414, 425), (434, 398, 417, 438), (438, 417, 416, 439), (398, 399, 418, 417), (417, 418, 419, 416), (392, 393, 414, 413), (413, 414, 415, 412), (431, 429, 445, 447), (400, 434, 438, 430), (418, 436, 437, 419), (399, 432, 436, 418), (396, 397, 435, 433), (419, 437, 435, 397), (431, 439, 433, 408), (400, 405, 432, 434), (444, 446, 447, 445), (442, 444, 445, 443), (440, 442, 443, 441), (446, 448, 449, 447), (426, 428, 444, 442), (429, 427, 443, 445), (428, 430, 446, 444), (430, 438, 448, 446), (412, 426, 442, 440), (438, 439, 449, 448), (450, 451, 453, 452), (452, 453, 457, 456), (456, 457, 455, 454), (454, 455, 451, 450), (452, 456, 454, 450), (457, 453, 451, 455), (458, 459, 461, 460), (460, 461, 465, 464), (464, 465, 463, 462), (462, 463, 459, 458), (460, 464, 462, 458), (465, 461, 459, 463), (466, 467, 469, 468), (468, 469, 473, 472), (472, 473, 471, 470), (470, 471, 467, 466), (468, 472, 470, 466), (473, 469, 467, 471), (474, 475, 477, 476), (476, 477, 481, 480), (480, 481, 479, 478), (478, 479, 475, 474), (476, 480, 478, 474), (481, 477, 475, 479), (502, 505, 485, 484), (524, 522, 489, 488), (506, 509, 487, 486), (496, 501, 483, 482), (529, 506, 486, 523), (515, 504, 483, 501), (527, 511, 499, 525), (511, 513, 500, 499), (513, 515, 501, 500), (503, 517, 496, 482), (517, 519, 497, 496), (519, 521, 498, 497), (523, 525, 499, 498), (498, 499, 500, 497), (497, 500, 501, 496), (484, 485, 493, 492), (492, 493, 494, 491), (491, 494, 495, 490), (491, 490, 520, 518), (517, 503, 531, 533), (492, 491, 518, 516), (529, 521, 537, 539), (484, 492, 516, 502), (503, 502, 530, 531), (494, 493, 514, 512), (512, 514, 515, 513), (495, 494, 512, 510), (510, 512, 513, 511), (522, 495, 510, 526), (526, 510, 511, 527), (493, 485, 505, 514), (514, 505, 504, 515), (524, 488, 507, 528), (528, 507, 506, 529), (488, 489, 508, 507), (507, 508, 509, 506), (482, 483, 504, 503), (503, 504, 505, 502), (521, 519, 535, 537), (490, 524, 528, 520), (508, 526, 527, 509), (489, 522, 526, 508), (486, 487, 525, 523), (509, 527, 525, 487), (521, 529, 523, 498), (490, 495, 522, 524), (534, 536, 537, 535), (532, 534, 535, 533), (530, 532, 533, 531), (536, 538, 539, 537), (516, 518, 534, 532), (519, 517, 533, 535), (518, 520, 536, 534), (520, 528, 538, 536), (502, 516, 532, 530), (528, 529, 539, 538), (540, 541, 562, 561, 556, 558), (543, 542, 570, 569, 564, 566), (553, 556, 561, 572), (547, 546, 578, 577, 580, 582), (543, 541, 549, 550), (581, 568, 557, 552), (541, 543, 566, 565, 560, 562), (546, 545, 574, 573, 576, 578), (545, 544, 554, 553, 572, 574), (577, 564, 569, 580), (542, 540, 558, 557, 568, 570), (573, 560, 565, 576), (550, 549, 548, 551), (542, 543, 550, 551), (541, 540, 548, 549), (540, 542, 551, 548), (552, 555, 554), (555, 553, 554), (556, 559, 558), (559, 557, 558), (560, 563, 562), (563, 561, 562), (564, 567, 566), (567, 565, 566), (568, 571, 570), (571, 569, 570), (572, 575, 574), (575, 573, 574), (576, 579, 578), (579, 577, 578), (580, 583, 582), (583, 581, 582), (552, 557, 559, 555), (555, 559, 556, 553), (560, 573, 575, 563), (563, 575, 572, 561), (564, 577, 579, 567), (567, 579, 576, 565), (568, 581, 583, 571), (571, 583, 580, 569), (544, 547, 582, 581, 552, 554), (591, 587, 584, 588), (588, 584, 585, 589), (603, 597, 586, 590), (590, 586, 587, 591), (589, 585, 592, 598), (601, 600, 612, 613), (599, 593, 594, 600), (598, 592, 604, 610), (601, 595, 596, 602), (596, 597, 609, 608), (616, 622, 658, 652), (604, 605, 641, 640), (605, 611, 647, 641), (602, 596, 608, 614), (593, 599, 611, 605), (594, 595, 607, 606), (597, 603, 615, 609), (599, 598, 610, 611), (600, 594, 606, 612), (603, 602, 614, 615), (592, 593, 605, 604), (595, 601, 613, 607), (618, 619, 631, 630), (621, 627, 639, 633), (625, 624, 636, 637), (626, 627, 663, 662), (610, 604, 640, 646), (624, 625, 661, 660), (627, 621, 657, 663), (615, 614, 650, 651), (622, 623, 659, 658), (620, 626, 662, 656), (613, 612, 648, 649), (621, 620, 656, 657), (634, 628, 629, 635), (636, 630, 631, 637), (638, 632, 633, 639), (624, 618, 630, 636), (627, 626, 638, 639), (620, 621, 633, 632), (619, 625, 637, 631), (622, 616, 628, 634), (623, 622, 634, 635), (626, 620, 632, 638), (616, 617, 629, 628), (617, 623, 635, 629), (642, 643, 655, 654), (645, 651, 663, 657), (649, 648, 660, 661), (648, 642, 654, 660), (651, 650, 662, 663), (644, 645, 657, 656), (643, 649, 661, 655), (646, 640, 652, 658), (647, 646, 658, 659), (650, 644, 656, 662), (640, 641, 653, 652), (641, 647, 659, 653), (612, 606, 642, 648), (606, 607, 643, 642), (623, 617, 653, 659), (607, 613, 649, 643), (617, 616, 652, 653), (608, 609, 645, 644), (618, 624, 660, 654), (614, 608, 644, 650), (619, 618, 654, 655), (611, 610, 646, 647), (625, 619, 655, 661), (609, 615, 651, 645), (664, 665, 667, 666), (666, 667, 671, 670), (670, 671, 669, 668), (668, 669, 665, 664), (666, 670, 668, 664), (671, 667, 665, 669), (672, 673, 675, 674), (674, 675, 679, 678), (678, 679, 677, 676), (676, 677, 673, 672), (674, 678, 676, 672), (679, 675, 673, 677), (680, 681, 683, 682), (682, 683, 687, 686), (686, 687, 685, 684), (684, 685, 681, 680), (682, 686, 684, 680), (687, 683, 681, 685), (688, 689, 691, 690), (690, 691, 695, 694), (694, 695, 693, 692), (692, 693, 689, 688), (690, 694, 692, 688), (695, 691, 689, 693), (696, 697, 699, 698), (698, 699, 703, 702), (702, 703, 701, 700), (700, 701, 697, 696), (698, 702, 700, 696), (703, 699, 697, 701), (704, 705, 707, 706), (706, 707, 711, 710), (710, 711, 709, 708), (708, 709, 705, 704), (706, 710, 708, 704), (711, 707, 705, 709), (717, 718, 724, 722), (715, 714, 725, 726), (718, 719, 727, 724), (714, 713, 723, 725), (725, 724, 727, 726), (723, 722, 724, 725), (721, 720, 722, 723), (726, 727, 720, 721), (716, 717, 722, 720), (712, 715, 726, 721), (719, 716, 720, 727), (713, 712, 721, 723), (735, 731, 728, 732), (732, 728, 729, 733), (747, 741, 730, 734), (734, 730, 731, 735), (733, 729, 736, 742), (745, 744, 756, 757), (743, 737, 738, 744), (742, 736, 748, 754), (745, 739, 740, 746), (740, 741, 753, 752), (760, 766, 802, 796), (748, 749, 785, 784), (749, 755, 791, 785), (746, 740, 752, 758), (737, 743, 755, 749), (738, 739, 751, 750), (741, 747, 759, 753), (743, 742, 754, 755), (744, 738, 750, 756), (747, 746, 758, 759), (736, 737, 749, 748), (739, 745, 757, 751), (762, 763, 775, 774), (765, 771, 783, 777), (769, 768, 780, 781), (770, 771, 807, 806), (754, 748, 784, 790), (768, 769, 805, 804), (771, 765, 801, 807), (759, 758, 794, 795), (766, 767, 803, 802), (764, 770, 806, 800), (757, 756, 792, 793), (765, 764, 800, 801), (778, 772, 773, 779), (780, 774, 775, 781), (782, 776, 777, 783), (768, 762, 774, 780), (771, 770, 782, 783), (764, 765, 777, 776), (763, 769, 781, 775), (766, 760, 772, 778), (767, 766, 778, 779), (770, 764, 776, 782), (760, 761, 773, 772), (761, 767, 779, 773), (786, 787, 799, 798), (789, 795, 807, 801), (793, 792, 804, 805), (792, 786, 798, 804), (795, 794, 806, 807), (788, 789, 801, 800), (787, 793, 805, 799), (790, 784, 796, 802), (791, 790, 802, 803), (794, 788, 800, 806), (784, 785, 797, 796), (785, 791, 803, 797), (756, 750, 786, 792), (750, 751, 787, 786), (767, 761, 797, 803), (751, 757, 793, 787), (761, 760, 796, 797), (752, 753, 789, 788), (762, 768, 804, 798), (758, 752, 788, 794), (763, 762, 798, 799), (755, 754, 790, 791), (769, 763, 799, 805), (753, 759, 795, 789), (808, 809, 811, 810), (810, 811, 815, 814), (814, 815, 813, 812), (812, 813, 809, 808), (810, 814, 812, 808), (815, 811, 809, 813), (816, 817, 819, 818), (818, 819, 823, 822), (822, 823, 821, 820), (820, 821, 817, 816), (818, 822, 820, 816), (823, 819, 817, 821), (824, 825, 827, 826), (826, 827, 831, 830), (830, 831, 829, 828), (828, 829, 825, 824), (826, 830, 828, 824), (831, 827, 825, 829), (832, 833, 835, 834), (834, 835, 839, 838), (838, 839, 837, 836), (836, 837, 833, 832), (834, 838, 836, 832), (839, 835, 833, 837), (840, 841, 843, 842), (842, 843, 847, 846), (846, 847, 845, 844), (844, 845, 841, 840), (842, 846, 844, 840), (847, 843, 841, 845), (848, 849, 851, 850), (850, 851, 855, 854), (854, 855, 853, 852), (852, 853, 849, 848), (850, 854, 852, 848), (855, 851, 849, 853), (861, 862, 868, 866), (859, 858, 869, 870), (862, 863, 871, 868), (858, 857, 867, 869), (869, 868, 871, 870), (867, 866, 868, 869), (865, 864, 866, 867), (870, 871, 864, 865), (860, 861, 866, 864), (856, 859, 870, 865), (863, 860, 864, 871), (857, 856, 865, 867)])
me_cube_007.use_remesh_preserve_volume = False
me_cube_007.use_remesh_preserve_attributes = False
me_cube_007.use_mirror_vertex_groups = False
me_cube_007.update()

# ---- objects
ob_building_one = bpy.data.objects.new('building-one', me_cube_007)

# ---- transforms, parenting, visibility, modifiers, constraints
ob_building_one.location = (-1.913, 2.384e-07, 0.9925)
ob_building_one.lineart.crease_threshold = 0.0

# ---- collection membership
col_collection_1.objects.link(ob_building_one)

# ---- scene / render settings (as saved in the file)
scene.frame_start = 1; scene.frame_end = 250; scene.frame_set(1)
scene.render.engine = 'BLENDER_EEVEE_NEXT'
scene.render.resolution_percentage = 50
scene.render.dither_intensity = 0.0
scene.cycles.use_denoising = False
scene.cycles.samples = 128
scene.cycles.sampling_pattern = 'TABULATED_SOBOL'
scene.cycles.use_adaptive_sampling = False
scene.cycles.use_light_tree = False
scene.cycles.blur_glossy = 0.0
scene.cycles.sample_clamp_indirect = 0.0
scene.view_settings.view_transform = 'Standard'
bpy.context.view_layer.update()

# ---- added for rendering (the .blend has no active camera and no usable light): camera, sun
cam_auto = bpy.data.cameras.new('AutoCamera')
cam_auto.lens = 50.0
cam_auto.sensor_width = 36.0
cam_auto.clip_end = 1000.0
ob_auto_camera = bpy.data.objects.new('AutoCamera', cam_auto)
scene.collection.objects.link(ob_auto_camera)
ob_auto_camera.location = (9.27327, -13.2827, 12.137)
ob_auto_camera.rotation_euler = (1.09748, -7.21219e-08, 0.694738)
scene.camera = ob_auto_camera
light_auto_sun = bpy.data.lights.new('AutoSun', 'SUN')
light_auto_sun.energy = 3.0
light_auto_sun.angle = 0.0523599
ob_auto_sun = bpy.data.objects.new('AutoSun', light_auto_sun)
scene.collection.objects.link(ob_auto_sun)
ob_auto_sun.rotation_euler = (0.872665, 0.174533, 0.523599)
bpy.context.view_layer.update()
